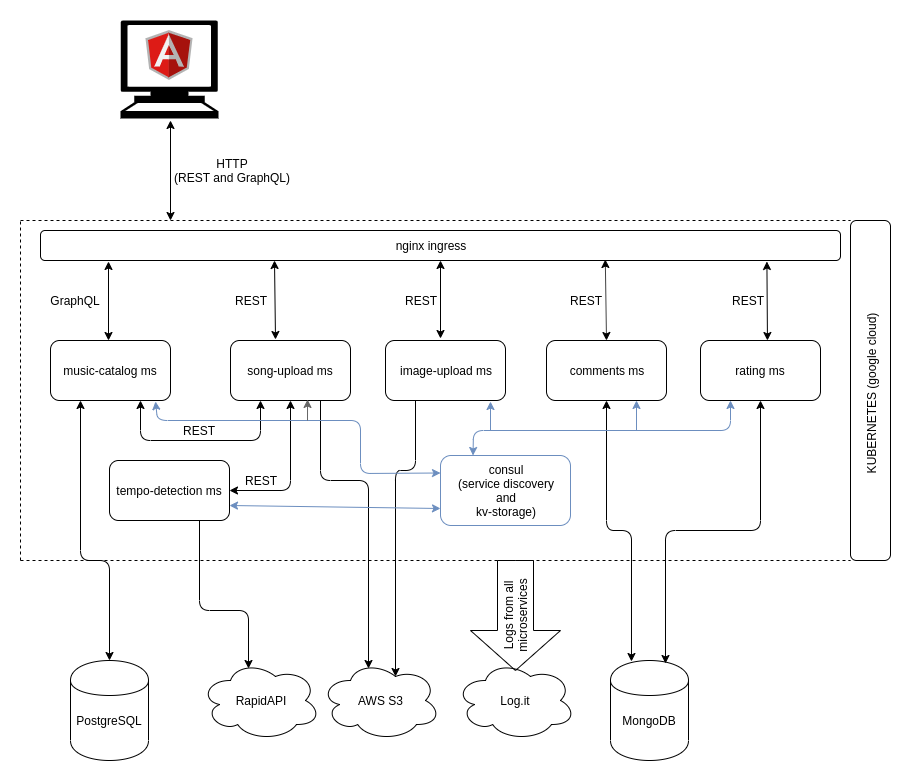

The diagram above was exported from draw.io. Its source (the exported page's mxGraphModel, read from the mxfile embedded in the PNG):
<mxGraphModel dx="1422" dy="806" grid="1" gridSize="10" guides="1" tooltips="1" connect="1" arrows="1" fold="1" page="1" pageScale="1" pageWidth="850" pageHeight="1100" math="0" shadow="0">
  <root>
    <mxCell id="0" />
    <mxCell id="1" parent="0" />
    <mxCell id="hRepONXpNDMFCciy9EDU-5" value="" style="group" vertex="1" connectable="0" parent="1">
      <mxGeometry x="30" y="340" width="120" height="60" as="geometry" />
    </mxCell>
    <mxCell id="hRepONXpNDMFCciy9EDU-1" value="" style="rounded=1;whiteSpace=wrap;html=1;" vertex="1" parent="hRepONXpNDMFCciy9EDU-5">
      <mxGeometry width="120" height="60" as="geometry" />
    </mxCell>
    <mxCell id="hRepONXpNDMFCciy9EDU-2" value="music-catalog ms" style="text;html=1;strokeColor=none;fillColor=none;align=center;verticalAlign=middle;whiteSpace=wrap;rounded=0;" vertex="1" parent="hRepONXpNDMFCciy9EDU-5">
      <mxGeometry x="10" y="20" width="100" height="20" as="geometry" />
    </mxCell>
    <mxCell id="hRepONXpNDMFCciy9EDU-6" value="" style="group" vertex="1" connectable="0" parent="1">
      <mxGeometry x="210" y="340" width="120" height="60" as="geometry" />
    </mxCell>
    <mxCell id="hRepONXpNDMFCciy9EDU-3" value="" style="rounded=1;whiteSpace=wrap;html=1;" vertex="1" parent="hRepONXpNDMFCciy9EDU-6">
      <mxGeometry width="120" height="60" as="geometry" />
    </mxCell>
    <mxCell id="hRepONXpNDMFCciy9EDU-4" value="song-upload ms" style="text;html=1;strokeColor=none;fillColor=none;align=center;verticalAlign=middle;whiteSpace=wrap;rounded=0;" vertex="1" parent="hRepONXpNDMFCciy9EDU-6">
      <mxGeometry x="10" y="20" width="100" height="20" as="geometry" />
    </mxCell>
    <mxCell id="hRepONXpNDMFCciy9EDU-9" value="" style="group" vertex="1" connectable="0" parent="1">
      <mxGeometry x="89" y="460" width="120" height="60" as="geometry" />
    </mxCell>
    <mxCell id="hRepONXpNDMFCciy9EDU-10" value="" style="rounded=1;whiteSpace=wrap;html=1;" vertex="1" parent="hRepONXpNDMFCciy9EDU-9">
      <mxGeometry width="120" height="60" as="geometry" />
    </mxCell>
    <mxCell id="hRepONXpNDMFCciy9EDU-11" value="tempo-detection ms" style="text;html=1;strokeColor=none;fillColor=none;align=center;verticalAlign=middle;whiteSpace=wrap;rounded=0;" vertex="1" parent="hRepONXpNDMFCciy9EDU-9">
      <mxGeometry x="5" y="20" width="110" height="20" as="geometry" />
    </mxCell>
    <mxCell id="hRepONXpNDMFCciy9EDU-14" value="" style="group" vertex="1" connectable="0" parent="1">
      <mxGeometry x="210" y="200" width="610" height="60" as="geometry" />
    </mxCell>
    <mxCell id="hRepONXpNDMFCciy9EDU-15" value="" style="rounded=1;whiteSpace=wrap;html=1;" vertex="1" parent="hRepONXpNDMFCciy9EDU-14">
      <mxGeometry x="-190" y="30" width="800" height="30" as="geometry" />
    </mxCell>
    <mxCell id="hRepONXpNDMFCciy9EDU-16" value="nginx ingress" style="text;html=1;strokeColor=none;fillColor=none;align=center;verticalAlign=middle;whiteSpace=wrap;rounded=0;" vertex="1" parent="hRepONXpNDMFCciy9EDU-14">
      <mxGeometry x="150" y="35" width="100" height="20" as="geometry" />
    </mxCell>
    <mxCell id="hRepONXpNDMFCciy9EDU-20" value="" style="shape=mxgraph.signs.tech.computer;html=1;fillColor=#000000;strokeColor=none;verticalLabelPosition=bottom;verticalAlign=top;align=center;" vertex="1" parent="1">
      <mxGeometry x="100" y="20" width="98" height="98" as="geometry" />
    </mxCell>
    <mxCell id="hRepONXpNDMFCciy9EDU-22" value="" style="shape=image;verticalLabelPosition=bottom;labelBackgroundColor=#ffffff;verticalAlign=top;aspect=fixed;imageAspect=0;image=data:image/svg+xml,(base64 omitted: 1000 chars);" vertex="1" parent="1">
      <mxGeometry x="125.3" y="30" width="47.4" height="50" as="geometry" />
    </mxCell>
    <mxCell id="hRepONXpNDMFCciy9EDU-23" value="" style="endArrow=classic;startArrow=classic;html=1;" edge="1" parent="1">
      <mxGeometry width="50" height="50" relative="1" as="geometry">
        <mxPoint x="150" y="220" as="sourcePoint" />
        <mxPoint x="150" y="120" as="targetPoint" />
      </mxGeometry>
    </mxCell>
    <mxCell id="hRepONXpNDMFCciy9EDU-24" value="HTTP&lt;br&gt;(REST and GraphQL)" style="text;html=1;strokeColor=none;fillColor=none;align=center;verticalAlign=middle;whiteSpace=wrap;rounded=0;" vertex="1" parent="1">
      <mxGeometry x="150" y="150" width="122" height="40" as="geometry" />
    </mxCell>
    <mxCell id="hRepONXpNDMFCciy9EDU-29" value="" style="endArrow=classic;startArrow=classic;html=1;entryX=0.085;entryY=1.033;entryDx=0;entryDy=0;entryPerimeter=0;" edge="1" parent="1" target="hRepONXpNDMFCciy9EDU-15">
      <mxGeometry width="50" height="50" relative="1" as="geometry">
        <mxPoint x="88" y="340" as="sourcePoint" />
        <mxPoint x="140" y="290" as="targetPoint" />
      </mxGeometry>
    </mxCell>
    <mxCell id="hRepONXpNDMFCciy9EDU-30" value="GraphQL" style="text;html=1;strokeColor=none;fillColor=none;align=center;verticalAlign=middle;whiteSpace=wrap;rounded=0;" vertex="1" parent="1">
      <mxGeometry x="30" y="290" width="50" height="20" as="geometry" />
    </mxCell>
    <mxCell id="hRepONXpNDMFCciy9EDU-31" value="" style="endArrow=classic;startArrow=classic;html=1;exitX=0.375;exitY=-0.017;exitDx=0;exitDy=0;exitPerimeter=0;" edge="1" parent="1" source="hRepONXpNDMFCciy9EDU-3">
      <mxGeometry width="50" height="50" relative="1" as="geometry">
        <mxPoint x="280" y="320" as="sourcePoint" />
        <mxPoint x="254" y="260" as="targetPoint" />
      </mxGeometry>
    </mxCell>
    <mxCell id="hRepONXpNDMFCciy9EDU-32" value="REST" style="text;html=1;strokeColor=none;fillColor=none;align=center;verticalAlign=middle;whiteSpace=wrap;rounded=0;" vertex="1" parent="1">
      <mxGeometry x="210" y="290" width="40" height="20" as="geometry" />
    </mxCell>
    <mxCell id="hRepONXpNDMFCciy9EDU-33" value="" style="endArrow=classic;startArrow=classic;html=1;entryX=0.25;entryY=1;entryDx=0;entryDy=0;exitX=0.75;exitY=1;exitDx=0;exitDy=0;" edge="1" parent="1" source="hRepONXpNDMFCciy9EDU-1" target="hRepONXpNDMFCciy9EDU-3">
      <mxGeometry width="50" height="50" relative="1" as="geometry">
        <mxPoint x="170" y="480" as="sourcePoint" />
        <mxPoint x="220" y="430" as="targetPoint" />
        <Array as="points">
          <mxPoint x="120" y="440" />
          <mxPoint x="240" y="440" />
        </Array>
      </mxGeometry>
    </mxCell>
    <mxCell id="hRepONXpNDMFCciy9EDU-34" value="REST" style="text;html=1;strokeColor=none;fillColor=none;align=center;verticalAlign=middle;whiteSpace=wrap;rounded=0;" vertex="1" parent="1">
      <mxGeometry x="158" y="420" width="40" height="20" as="geometry" />
    </mxCell>
    <mxCell id="hRepONXpNDMFCciy9EDU-36" value="" style="endArrow=classic;startArrow=classic;html=1;entryX=0.5;entryY=1;entryDx=0;entryDy=0;exitX=1;exitY=0.5;exitDx=0;exitDy=0;" edge="1" parent="1" source="hRepONXpNDMFCciy9EDU-10" target="hRepONXpNDMFCciy9EDU-3">
      <mxGeometry width="50" height="50" relative="1" as="geometry">
        <mxPoint x="160" y="490" as="sourcePoint" />
        <mxPoint x="320" y="460" as="targetPoint" />
        <Array as="points">
          <mxPoint x="270" y="490" />
        </Array>
      </mxGeometry>
    </mxCell>
    <mxCell id="hRepONXpNDMFCciy9EDU-37" value="REST" style="text;html=1;strokeColor=none;fillColor=none;align=center;verticalAlign=middle;whiteSpace=wrap;rounded=0;" vertex="1" parent="1">
      <mxGeometry x="220" y="470" width="40" height="20" as="geometry" />
    </mxCell>
    <mxCell id="hRepONXpNDMFCciy9EDU-39" value="" style="group" vertex="1" connectable="0" parent="1">
      <mxGeometry x="526" y="340" width="120" height="60" as="geometry" />
    </mxCell>
    <mxCell id="hRepONXpNDMFCciy9EDU-40" value="" style="rounded=1;whiteSpace=wrap;html=1;" vertex="1" parent="hRepONXpNDMFCciy9EDU-39">
      <mxGeometry width="120" height="60" as="geometry" />
    </mxCell>
    <mxCell id="hRepONXpNDMFCciy9EDU-41" value="comments ms" style="text;html=1;strokeColor=none;fillColor=none;align=center;verticalAlign=middle;whiteSpace=wrap;rounded=0;" vertex="1" parent="hRepONXpNDMFCciy9EDU-39">
      <mxGeometry x="10" y="20" width="100" height="20" as="geometry" />
    </mxCell>
    <mxCell id="hRepONXpNDMFCciy9EDU-42" value="" style="group" vertex="1" connectable="0" parent="1">
      <mxGeometry x="680" y="340" width="120" height="60" as="geometry" />
    </mxCell>
    <mxCell id="hRepONXpNDMFCciy9EDU-43" value="" style="rounded=1;whiteSpace=wrap;html=1;" vertex="1" parent="hRepONXpNDMFCciy9EDU-42">
      <mxGeometry width="120" height="60" as="geometry" />
    </mxCell>
    <mxCell id="hRepONXpNDMFCciy9EDU-44" value="rating ms" style="text;html=1;strokeColor=none;fillColor=none;align=center;verticalAlign=middle;whiteSpace=wrap;rounded=0;" vertex="1" parent="hRepONXpNDMFCciy9EDU-42">
      <mxGeometry x="10" y="20" width="100" height="20" as="geometry" />
    </mxCell>
    <mxCell id="hRepONXpNDMFCciy9EDU-45" value="" style="group" vertex="1" connectable="0" parent="1">
      <mxGeometry x="365" y="340" width="120" height="60" as="geometry" />
    </mxCell>
    <mxCell id="hRepONXpNDMFCciy9EDU-46" value="" style="rounded=1;whiteSpace=wrap;html=1;" vertex="1" parent="hRepONXpNDMFCciy9EDU-45">
      <mxGeometry width="120" height="60" as="geometry" />
    </mxCell>
    <mxCell id="hRepONXpNDMFCciy9EDU-47" value="image-upload ms" style="text;html=1;strokeColor=none;fillColor=none;align=center;verticalAlign=middle;whiteSpace=wrap;rounded=0;" vertex="1" parent="hRepONXpNDMFCciy9EDU-45">
      <mxGeometry x="10" y="20" width="100" height="20" as="geometry" />
    </mxCell>
    <mxCell id="hRepONXpNDMFCciy9EDU-51" value="" style="endArrow=classic;startArrow=classic;html=1;entryX=0.5;entryY=1;entryDx=0;entryDy=0;" edge="1" parent="1" target="hRepONXpNDMFCciy9EDU-15">
      <mxGeometry width="50" height="50" relative="1" as="geometry">
        <mxPoint x="420" y="338" as="sourcePoint" />
        <mxPoint x="450" y="280" as="targetPoint" />
      </mxGeometry>
    </mxCell>
    <mxCell id="hRepONXpNDMFCciy9EDU-52" value="REST" style="text;html=1;strokeColor=none;fillColor=none;align=center;verticalAlign=middle;whiteSpace=wrap;rounded=0;" vertex="1" parent="1">
      <mxGeometry x="380" y="290" width="40" height="20" as="geometry" />
    </mxCell>
    <mxCell id="hRepONXpNDMFCciy9EDU-53" value="" style="endArrow=classic;startArrow=classic;html=1;entryX=0.706;entryY=0.967;entryDx=0;entryDy=0;entryPerimeter=0;exitX=0.5;exitY=0;exitDx=0;exitDy=0;" edge="1" parent="1" source="hRepONXpNDMFCciy9EDU-40" target="hRepONXpNDMFCciy9EDU-15">
      <mxGeometry width="50" height="50" relative="1" as="geometry">
        <mxPoint x="620" y="290" as="sourcePoint" />
        <mxPoint x="560" y="290" as="targetPoint" />
      </mxGeometry>
    </mxCell>
    <mxCell id="hRepONXpNDMFCciy9EDU-54" value="REST" style="text;html=1;strokeColor=none;fillColor=none;align=center;verticalAlign=middle;whiteSpace=wrap;rounded=0;" vertex="1" parent="1">
      <mxGeometry x="545" y="290" width="40" height="20" as="geometry" />
    </mxCell>
    <mxCell id="hRepONXpNDMFCciy9EDU-55" value="" style="endArrow=classic;startArrow=classic;html=1;entryX=0.908;entryY=1.033;entryDx=0;entryDy=0;entryPerimeter=0;exitX=0.558;exitY=0;exitDx=0;exitDy=0;exitPerimeter=0;" edge="1" parent="1" source="hRepONXpNDMFCciy9EDU-43" target="hRepONXpNDMFCciy9EDU-15">
      <mxGeometry width="50" height="50" relative="1" as="geometry">
        <mxPoint x="740" y="350" as="sourcePoint" />
        <mxPoint x="790" y="300" as="targetPoint" />
      </mxGeometry>
    </mxCell>
    <mxCell id="hRepONXpNDMFCciy9EDU-56" value="REST" style="text;html=1;strokeColor=none;fillColor=none;align=center;verticalAlign=middle;whiteSpace=wrap;rounded=0;" vertex="1" parent="1">
      <mxGeometry x="707" y="290" width="40" height="20" as="geometry" />
    </mxCell>
    <mxCell id="hRepONXpNDMFCciy9EDU-59" value="" style="group" vertex="1" connectable="0" parent="1">
      <mxGeometry x="300" y="660" width="120" height="80" as="geometry" />
    </mxCell>
    <mxCell id="hRepONXpNDMFCciy9EDU-57" value="" style="ellipse;shape=cloud;whiteSpace=wrap;html=1;" vertex="1" parent="hRepONXpNDMFCciy9EDU-59">
      <mxGeometry width="120" height="80" as="geometry" />
    </mxCell>
    <mxCell id="hRepONXpNDMFCciy9EDU-58" value="AWS S3" style="text;html=1;strokeColor=none;fillColor=none;align=center;verticalAlign=middle;whiteSpace=wrap;rounded=0;" vertex="1" parent="hRepONXpNDMFCciy9EDU-59">
      <mxGeometry x="32.5" y="30" width="55" height="20" as="geometry" />
    </mxCell>
    <mxCell id="hRepONXpNDMFCciy9EDU-60" value="" style="endArrow=classic;html=1;exitX=0.75;exitY=1;exitDx=0;exitDy=0;entryX=0.4;entryY=0.1;entryDx=0;entryDy=0;entryPerimeter=0;" edge="1" parent="1" source="hRepONXpNDMFCciy9EDU-3" target="hRepONXpNDMFCciy9EDU-57">
      <mxGeometry width="50" height="50" relative="1" as="geometry">
        <mxPoint x="320" y="520" as="sourcePoint" />
        <mxPoint x="340" y="530" as="targetPoint" />
        <Array as="points">
          <mxPoint x="300" y="480" />
          <mxPoint x="348" y="480" />
        </Array>
      </mxGeometry>
    </mxCell>
    <mxCell id="hRepONXpNDMFCciy9EDU-62" value="" style="endArrow=classic;html=1;exitX=0.25;exitY=1;exitDx=0;exitDy=0;entryX=0.625;entryY=0.2;entryDx=0;entryDy=0;entryPerimeter=0;" edge="1" parent="1" source="hRepONXpNDMFCciy9EDU-46" target="hRepONXpNDMFCciy9EDU-57">
      <mxGeometry width="50" height="50" relative="1" as="geometry">
        <mxPoint x="440" y="490" as="sourcePoint" />
        <mxPoint x="395" y="530" as="targetPoint" />
        <Array as="points">
          <mxPoint x="395" y="470" />
          <mxPoint x="375" y="470" />
        </Array>
      </mxGeometry>
    </mxCell>
    <mxCell id="hRepONXpNDMFCciy9EDU-67" value="" style="group" vertex="1" connectable="0" parent="1">
      <mxGeometry x="50" y="660" width="78" height="100" as="geometry" />
    </mxCell>
    <mxCell id="hRepONXpNDMFCciy9EDU-64" value="" style="shape=cylinder;whiteSpace=wrap;html=1;boundedLbl=1;backgroundOutline=1;" vertex="1" parent="hRepONXpNDMFCciy9EDU-67">
      <mxGeometry width="78" height="100" as="geometry" />
    </mxCell>
    <mxCell id="hRepONXpNDMFCciy9EDU-66" value="PostgreSQL" style="text;html=1;strokeColor=none;fillColor=none;align=center;verticalAlign=middle;whiteSpace=wrap;rounded=0;" vertex="1" parent="hRepONXpNDMFCciy9EDU-67">
      <mxGeometry x="19" y="50" width="40" height="20" as="geometry" />
    </mxCell>
    <mxCell id="hRepONXpNDMFCciy9EDU-68" value="" style="endArrow=classic;startArrow=classic;html=1;entryX=0.25;entryY=1;entryDx=0;entryDy=0;exitX=0.5;exitY=0;exitDx=0;exitDy=0;" edge="1" parent="1" source="hRepONXpNDMFCciy9EDU-64" target="hRepONXpNDMFCciy9EDU-1">
      <mxGeometry width="50" height="50" relative="1" as="geometry">
        <mxPoint x="90" y="650" as="sourcePoint" />
        <mxPoint x="140" y="600" as="targetPoint" />
        <Array as="points">
          <mxPoint x="89" y="560" />
          <mxPoint x="60" y="560" />
        </Array>
      </mxGeometry>
    </mxCell>
    <mxCell id="hRepONXpNDMFCciy9EDU-74" value="" style="group" vertex="1" connectable="0" parent="1">
      <mxGeometry x="590" y="660" width="78" height="100" as="geometry" />
    </mxCell>
    <mxCell id="hRepONXpNDMFCciy9EDU-75" value="" style="shape=cylinder;whiteSpace=wrap;html=1;boundedLbl=1;backgroundOutline=1;" vertex="1" parent="hRepONXpNDMFCciy9EDU-74">
      <mxGeometry width="78" height="100" as="geometry" />
    </mxCell>
    <mxCell id="hRepONXpNDMFCciy9EDU-76" value="MongoDB" style="text;html=1;strokeColor=none;fillColor=none;align=center;verticalAlign=middle;whiteSpace=wrap;rounded=0;" vertex="1" parent="hRepONXpNDMFCciy9EDU-74">
      <mxGeometry x="19" y="50" width="40" height="20" as="geometry" />
    </mxCell>
    <mxCell id="hRepONXpNDMFCciy9EDU-77" value="" style="endArrow=classic;startArrow=classic;html=1;exitX=0.269;exitY=0.01;exitDx=0;exitDy=0;entryX=0.5;entryY=1;entryDx=0;entryDy=0;exitPerimeter=0;" edge="1" parent="1" source="hRepONXpNDMFCciy9EDU-75" target="hRepONXpNDMFCciy9EDU-40">
      <mxGeometry width="50" height="50" relative="1" as="geometry">
        <mxPoint x="570" y="640" as="sourcePoint" />
        <mxPoint x="620" y="590" as="targetPoint" />
        <Array as="points">
          <mxPoint x="611" y="530" />
          <mxPoint x="586" y="530" />
        </Array>
      </mxGeometry>
    </mxCell>
    <mxCell id="hRepONXpNDMFCciy9EDU-78" value="" style="endArrow=classic;startArrow=classic;html=1;exitX=0.705;exitY=0.03;exitDx=0;exitDy=0;exitPerimeter=0;entryX=0.5;entryY=1;entryDx=0;entryDy=0;" edge="1" parent="1" source="hRepONXpNDMFCciy9EDU-75" target="hRepONXpNDMFCciy9EDU-43">
      <mxGeometry width="50" height="50" relative="1" as="geometry">
        <mxPoint x="790" y="570" as="sourcePoint" />
        <mxPoint x="840" y="520" as="targetPoint" />
        <Array as="points">
          <mxPoint x="645" y="530" />
          <mxPoint x="740" y="530" />
        </Array>
      </mxGeometry>
    </mxCell>
    <mxCell id="hRepONXpNDMFCciy9EDU-81" value="" style="ellipse;shape=cloud;whiteSpace=wrap;html=1;" vertex="1" parent="1">
      <mxGeometry x="180" y="660" width="120" height="80" as="geometry" />
    </mxCell>
    <mxCell id="hRepONXpNDMFCciy9EDU-82" value="RapidAPI" style="text;html=1;strokeColor=none;fillColor=none;align=center;verticalAlign=middle;whiteSpace=wrap;rounded=0;" vertex="1" parent="1">
      <mxGeometry x="220" y="690" width="40" height="20" as="geometry" />
    </mxCell>
    <mxCell id="hRepONXpNDMFCciy9EDU-83" value="" style="endArrow=classic;html=1;exitX=0.75;exitY=1;exitDx=0;exitDy=0;entryX=0.4;entryY=0.1;entryDx=0;entryDy=0;entryPerimeter=0;" edge="1" parent="1" source="hRepONXpNDMFCciy9EDU-10" target="hRepONXpNDMFCciy9EDU-81">
      <mxGeometry width="50" height="50" relative="1" as="geometry">
        <mxPoint x="200" y="630" as="sourcePoint" />
        <mxPoint x="250" y="580" as="targetPoint" />
        <Array as="points">
          <mxPoint x="179" y="610" />
          <mxPoint x="228" y="610" />
        </Array>
      </mxGeometry>
    </mxCell>
    <mxCell id="hRepONXpNDMFCciy9EDU-87" value="" style="group" vertex="1" connectable="0" parent="1">
      <mxGeometry x="420" y="455" width="130" height="70" as="geometry" />
    </mxCell>
    <mxCell id="hRepONXpNDMFCciy9EDU-84" value="" style="group" vertex="1" connectable="0" parent="hRepONXpNDMFCciy9EDU-87">
      <mxGeometry width="130" height="70" as="geometry" />
    </mxCell>
    <mxCell id="hRepONXpNDMFCciy9EDU-85" value="" style="rounded=1;whiteSpace=wrap;html=1;fillColor=none;strokeColor=#6c8ebf;" vertex="1" parent="hRepONXpNDMFCciy9EDU-84">
      <mxGeometry width="130" height="70" as="geometry" />
    </mxCell>
    <mxCell id="hRepONXpNDMFCciy9EDU-86" value="consul&lt;br&gt;(service discovery&lt;br&gt;and&lt;br&gt;kv-storage)" style="text;html=1;strokeColor=none;fillColor=none;align=center;verticalAlign=middle;whiteSpace=wrap;rounded=0;" vertex="1" parent="hRepONXpNDMFCciy9EDU-84">
      <mxGeometry x="15" y="25" width="100" height="20" as="geometry" />
    </mxCell>
    <mxCell id="hRepONXpNDMFCciy9EDU-88" value="" style="endArrow=classic;startArrow=classic;html=1;fillColor=#dae8fc;strokeColor=#6c8ebf;exitX=1;exitY=0.75;exitDx=0;exitDy=0;" edge="1" parent="1" source="hRepONXpNDMFCciy9EDU-10">
      <mxGeometry width="50" height="50" relative="1" as="geometry">
        <mxPoint x="430" y="600" as="sourcePoint" />
        <mxPoint x="420" y="508" as="targetPoint" />
      </mxGeometry>
    </mxCell>
    <mxCell id="hRepONXpNDMFCciy9EDU-89" value="" style="endArrow=classic;startArrow=classic;html=1;fillColor=#dae8fc;strokeColor=#6c8ebf;exitX=0.875;exitY=1.017;exitDx=0;exitDy=0;entryX=0;entryY=0.25;entryDx=0;entryDy=0;exitPerimeter=0;" edge="1" parent="1" source="hRepONXpNDMFCciy9EDU-1" target="hRepONXpNDMFCciy9EDU-85">
      <mxGeometry width="50" height="50" relative="1" as="geometry">
        <mxPoint x="219" y="515" as="sourcePoint" />
        <mxPoint x="430" y="518" as="targetPoint" />
        <Array as="points">
          <mxPoint x="137" y="420" />
          <mxPoint x="340" y="420" />
          <mxPoint x="340" y="473" />
        </Array>
      </mxGeometry>
    </mxCell>
    <mxCell id="hRepONXpNDMFCciy9EDU-90" value="" style="endArrow=classic;html=1;entryX=0.642;entryY=0.983;entryDx=0;entryDy=0;entryPerimeter=0;fillColor=#f5f5f5;strokeColor=#666666;" edge="1" parent="1" target="hRepONXpNDMFCciy9EDU-3">
      <mxGeometry width="50" height="50" relative="1" as="geometry">
        <mxPoint x="287" y="420" as="sourcePoint" />
        <mxPoint x="365" y="380" as="targetPoint" />
      </mxGeometry>
    </mxCell>
    <mxCell id="hRepONXpNDMFCciy9EDU-92" value="" style="endArrow=classic;startArrow=classic;html=1;exitX=0.25;exitY=0;exitDx=0;exitDy=0;entryX=0.25;entryY=1;entryDx=0;entryDy=0;fillColor=#dae8fc;strokeColor=#6c8ebf;" edge="1" parent="1" source="hRepONXpNDMFCciy9EDU-85" target="hRepONXpNDMFCciy9EDU-43">
      <mxGeometry width="50" height="50" relative="1" as="geometry">
        <mxPoint x="450" y="620" as="sourcePoint" />
        <mxPoint x="500" y="570" as="targetPoint" />
        <Array as="points">
          <mxPoint x="453" y="430" />
          <mxPoint x="710" y="430" />
        </Array>
      </mxGeometry>
    </mxCell>
    <mxCell id="hRepONXpNDMFCciy9EDU-93" value="" style="endArrow=classic;html=1;entryX=0.875;entryY=1.017;entryDx=0;entryDy=0;fillColor=#dae8fc;strokeColor=#6c8ebf;targetPerimeterSpacing=-6;sourcePerimeterSpacing=-20;entryPerimeter=0;" edge="1" parent="1" target="hRepONXpNDMFCciy9EDU-46">
      <mxGeometry width="50" height="50" relative="1" as="geometry">
        <mxPoint x="470" y="430" as="sourcePoint" />
        <mxPoint x="540" y="400" as="targetPoint" />
      </mxGeometry>
    </mxCell>
    <mxCell id="hRepONXpNDMFCciy9EDU-94" value="" style="endArrow=classic;html=1;entryX=0.75;entryY=1;entryDx=0;entryDy=0;fillColor=#dae8fc;strokeColor=#6c8ebf;targetPerimeterSpacing=-6;sourcePerimeterSpacing=-20;" edge="1" parent="1" target="hRepONXpNDMFCciy9EDU-40">
      <mxGeometry width="50" height="50" relative="1" as="geometry">
        <mxPoint x="616" y="430" as="sourcePoint" />
        <mxPoint x="480" y="411.02" as="targetPoint" />
      </mxGeometry>
    </mxCell>
    <mxCell id="hRepONXpNDMFCciy9EDU-95" value="" style="rounded=1;whiteSpace=wrap;html=1;fillColor=none;" vertex="1" parent="1">
      <mxGeometry x="830" y="220" width="40" height="340" as="geometry" />
    </mxCell>
    <mxCell id="hRepONXpNDMFCciy9EDU-98" value="KUBERNETES (google cloud)" style="text;html=1;strokeColor=none;fillColor=none;align=center;verticalAlign=middle;whiteSpace=wrap;rounded=0;rotation=-90;" vertex="1" parent="1">
      <mxGeometry x="722.5" y="382.5" width="255" height="20" as="geometry" />
    </mxCell>
    <mxCell id="hRepONXpNDMFCciy9EDU-102" value="" style="endArrow=none;dashed=1;html=1;entryX=0;entryY=1;entryDx=0;entryDy=0;" edge="1" parent="1" target="hRepONXpNDMFCciy9EDU-95">
      <mxGeometry width="50" height="50" relative="1" as="geometry">
        <mxPoint y="560" as="sourcePoint" />
        <mxPoint x="770" y="590" as="targetPoint" />
      </mxGeometry>
    </mxCell>
    <mxCell id="hRepONXpNDMFCciy9EDU-103" value="" style="endArrow=none;dashed=1;html=1;entryX=0;entryY=0;entryDx=0;entryDy=0;" edge="1" parent="1" target="hRepONXpNDMFCciy9EDU-95">
      <mxGeometry width="50" height="50" relative="1" as="geometry">
        <mxPoint y="220" as="sourcePoint" />
        <mxPoint x="550" y="140" as="targetPoint" />
      </mxGeometry>
    </mxCell>
    <mxCell id="hRepONXpNDMFCciy9EDU-104" value="Log.it" style="ellipse;shape=cloud;whiteSpace=wrap;html=1;fillColor=none;" vertex="1" parent="1">
      <mxGeometry x="435" y="660" width="120" height="80" as="geometry" />
    </mxCell>
    <mxCell id="hRepONXpNDMFCciy9EDU-105" value="" style="html=1;shadow=0;dashed=0;align=center;verticalAlign=middle;shape=mxgraph.arrows2.arrow;dy=0.6;dx=40;direction=south;notch=0;fillColor=none;" vertex="1" parent="1">
      <mxGeometry x="450" y="560" width="90" height="110" as="geometry" />
    </mxCell>
    <mxCell id="hRepONXpNDMFCciy9EDU-106" value="Logs from all microservices" style="text;html=1;strokeColor=none;fillColor=none;align=center;verticalAlign=middle;whiteSpace=wrap;rounded=0;rotation=-90;" vertex="1" parent="1">
      <mxGeometry x="437" y="605" width="115" height="20" as="geometry" />
    </mxCell>
    <mxCell id="hRepONXpNDMFCciy9EDU-108" value="" style="endArrow=none;dashed=1;html=1;" edge="1" parent="1">
      <mxGeometry width="50" height="50" relative="1" as="geometry">
        <mxPoint y="560" as="sourcePoint" />
        <mxPoint y="220" as="targetPoint" />
      </mxGeometry>
    </mxCell>
  </root>
</mxGraphModel>